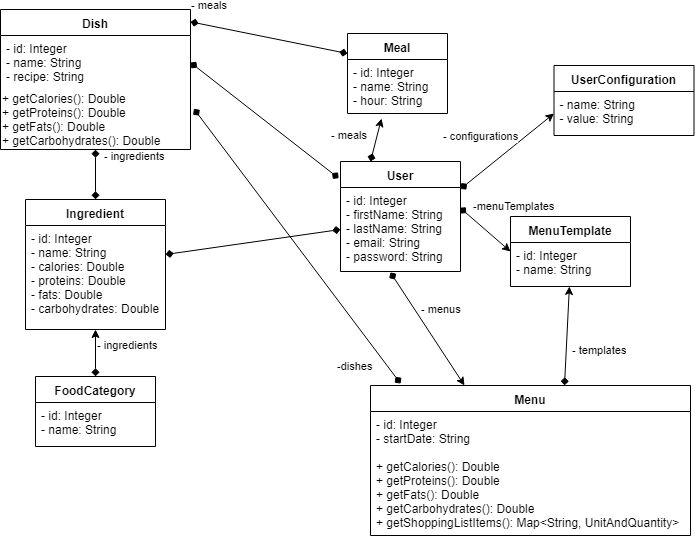

The diagram above was exported from draw.io. Its source (the exported page's mxGraphModel, read from the mxfile embedded in the PNG):
<mxGraphModel dx="1422" dy="764" grid="1" gridSize="10" guides="1" tooltips="1" connect="1" arrows="1" fold="1" page="1" pageScale="1" pageWidth="827" pageHeight="1169" math="0" shadow="0">
  <root>
    <mxCell id="0" />
    <mxCell id="1" parent="0" />
    <mxCell id="hGPphvmXhv14BGBSfQLB-1" value="Dish&#10;" style="swimlane;fontStyle=1;align=center;verticalAlign=top;childLayout=stackLayout;horizontal=1;startSize=26;horizontalStack=0;resizeParent=1;resizeParentMax=0;resizeLast=0;collapsible=1;marginBottom=0;strokeColor=#000000;" parent="1" vertex="1">
      <mxGeometry x="66" y="104" width="190" height="140" as="geometry" />
    </mxCell>
    <mxCell id="hGPphvmXhv14BGBSfQLB-2" value="- id: Integer&#10;- name: String&#10;- recipe: String" style="text;strokeColor=none;fillColor=none;align=left;verticalAlign=top;spacingLeft=4;spacingRight=4;overflow=hidden;rotatable=0;points=[[0,0.5],[1,0.5]];portConstraint=eastwest;" parent="hGPphvmXhv14BGBSfQLB-1" vertex="1">
      <mxGeometry y="26" width="190" height="54" as="geometry" />
    </mxCell>
    <mxCell id="hGPphvmXhv14BGBSfQLB-5" value="+ getCalories(): Double&lt;br&gt;+ getProteins(): Double&lt;br&gt;+ getFats(): Double&lt;br&gt;+ getCarbohydrates(): Double" style="text;html=1;resizable=0;points=[];autosize=1;align=left;verticalAlign=top;spacingTop=-4;" parent="hGPphvmXhv14BGBSfQLB-1" vertex="1">
      <mxGeometry y="80" width="190" height="60" as="geometry" />
    </mxCell>
    <mxCell id="hGPphvmXhv14BGBSfQLB-6" value="Ingredient" style="swimlane;fontStyle=1;align=center;verticalAlign=top;childLayout=stackLayout;horizontal=1;startSize=26;horizontalStack=0;resizeParent=1;resizeParentMax=0;resizeLast=0;collapsible=1;marginBottom=0;strokeColor=#000000;" parent="1" vertex="1">
      <mxGeometry x="91" y="294" width="140" height="130" as="geometry" />
    </mxCell>
    <mxCell id="hGPphvmXhv14BGBSfQLB-7" value="- id: Integer&#10;- name: String&#10;- calories: Double&#10;- proteins: Double&#10;- fats: Double&#10;- carbohydrates: Double" style="text;strokeColor=none;fillColor=none;align=left;verticalAlign=top;spacingLeft=4;spacingRight=4;overflow=hidden;rotatable=0;points=[[0,0.5],[1,0.5]];portConstraint=eastwest;" parent="hGPphvmXhv14BGBSfQLB-6" vertex="1">
      <mxGeometry y="26" width="140" height="104" as="geometry" />
    </mxCell>
    <mxCell id="hGPphvmXhv14BGBSfQLB-41" value="- ingredients" style="edgeStyle=none;rounded=0;orthogonalLoop=1;jettySize=auto;html=1;exitX=0.5;exitY=0;exitDx=0;exitDy=0;startArrow=diamond;startFill=1;endArrow=classic;endFill=1;" parent="1" source="hGPphvmXhv14BGBSfQLB-9" target="hGPphvmXhv14BGBSfQLB-7" edge="1">
      <mxGeometry x="0.3527" y="-32" relative="1" as="geometry">
        <mxPoint as="offset" />
      </mxGeometry>
    </mxCell>
    <mxCell id="hGPphvmXhv14BGBSfQLB-9" value="FoodCategory&#10;" style="swimlane;fontStyle=1;align=center;verticalAlign=top;childLayout=stackLayout;horizontal=1;startSize=26;horizontalStack=0;resizeParent=1;resizeParentMax=0;resizeLast=0;collapsible=1;marginBottom=0;strokeColor=#000000;" parent="1" vertex="1">
      <mxGeometry x="101" y="471" width="120" height="70" as="geometry" />
    </mxCell>
    <mxCell id="hGPphvmXhv14BGBSfQLB-10" value="- id: Integer&#10;- name: String" style="text;strokeColor=none;fillColor=none;align=left;verticalAlign=top;spacingLeft=4;spacingRight=4;overflow=hidden;rotatable=0;points=[[0,0.5],[1,0.5]];portConstraint=eastwest;" parent="hGPphvmXhv14BGBSfQLB-9" vertex="1">
      <mxGeometry y="26" width="120" height="44" as="geometry" />
    </mxCell>
    <mxCell id="hGPphvmXhv14BGBSfQLB-12" value="Meal" style="swimlane;fontStyle=1;align=center;verticalAlign=top;childLayout=stackLayout;horizontal=1;startSize=26;horizontalStack=0;resizeParent=1;resizeParentMax=0;resizeLast=0;collapsible=1;marginBottom=0;strokeColor=#000000;" parent="1" vertex="1">
      <mxGeometry x="413" y="128" width="100" height="80" as="geometry" />
    </mxCell>
    <mxCell id="hGPphvmXhv14BGBSfQLB-13" value="- id: Integer&#10;- name: String&#10;- hour: String" style="text;strokeColor=none;fillColor=none;align=left;verticalAlign=top;spacingLeft=4;spacingRight=4;overflow=hidden;rotatable=0;points=[[0,0.5],[1,0.5]];portConstraint=eastwest;" parent="hGPphvmXhv14BGBSfQLB-12" vertex="1">
      <mxGeometry y="26" width="100" height="54" as="geometry" />
    </mxCell>
    <mxCell id="hGPphvmXhv14BGBSfQLB-14" value="Menu" style="swimlane;fontStyle=1;align=center;verticalAlign=top;childLayout=stackLayout;horizontal=1;startSize=26;horizontalStack=0;resizeParent=1;resizeParentMax=0;resizeLast=0;collapsible=1;marginBottom=0;strokeColor=#000000;" parent="1" vertex="1">
      <mxGeometry x="436" y="480" width="320" height="150" as="geometry" />
    </mxCell>
    <mxCell id="hGPphvmXhv14BGBSfQLB-15" value="- id: Integer&#10;- startDate: String&#10;&#10;+ getCalories(): Double&#10;+ getProteins(): Double&#10;+ getFats(): Double&#10;+ getCarbohydrates(): Double&#10;+ getShoppingListItems(): Map&lt;String, UnitAndQuantity&gt;" style="text;strokeColor=none;fillColor=none;align=left;verticalAlign=top;spacingLeft=4;spacingRight=4;overflow=hidden;rotatable=0;points=[[0,0.5],[1,0.5]];portConstraint=eastwest;" parent="hGPphvmXhv14BGBSfQLB-14" vertex="1">
      <mxGeometry y="26" width="320" height="124" as="geometry" />
    </mxCell>
    <mxCell id="hGPphvmXhv14BGBSfQLB-40" value="-dishes" style="edgeStyle=none;rounded=0;orthogonalLoop=1;jettySize=auto;html=1;exitX=0.094;exitY=-0.013;exitDx=0;exitDy=0;entryX=1.018;entryY=0.323;entryDx=0;entryDy=0;entryPerimeter=0;startArrow=diamond;startFill=1;endArrow=diamond;endFill=1;exitPerimeter=0;" parent="1" source="hGPphvmXhv14BGBSfQLB-14" target="hGPphvmXhv14BGBSfQLB-5" edge="1">
      <mxGeometry x="-0.7549" y="26" relative="1" as="geometry">
        <mxPoint as="offset" />
        <mxPoint x="293.5" y="414" as="sourcePoint" />
      </mxGeometry>
    </mxCell>
    <mxCell id="hGPphvmXhv14BGBSfQLB-20" value="MenuTemplate" style="swimlane;fontStyle=1;align=center;verticalAlign=top;childLayout=stackLayout;horizontal=1;startSize=26;horizontalStack=0;resizeParent=1;resizeParentMax=0;resizeLast=0;collapsible=1;marginBottom=0;strokeColor=#000000;" parent="1" vertex="1">
      <mxGeometry x="576" y="311" width="120" height="70" as="geometry" />
    </mxCell>
    <mxCell id="hGPphvmXhv14BGBSfQLB-21" value="- id: Integer&#10;- name: String" style="text;strokeColor=none;fillColor=none;align=left;verticalAlign=top;spacingLeft=4;spacingRight=4;overflow=hidden;rotatable=0;points=[[0,0.5],[1,0.5]];portConstraint=eastwest;" parent="hGPphvmXhv14BGBSfQLB-20" vertex="1">
      <mxGeometry y="26" width="120" height="44" as="geometry" />
    </mxCell>
    <mxCell id="hGPphvmXhv14BGBSfQLB-43" value="-menuTemplates" style="edgeStyle=none;rounded=0;orthogonalLoop=1;jettySize=auto;html=1;exitX=0.995;exitY=0.24;exitDx=0;exitDy=0;entryX=0;entryY=0.5;entryDx=0;entryDy=0;startArrow=diamond;startFill=1;endArrow=classic;endFill=1;exitPerimeter=0;" parent="1" source="hGPphvmXhv14BGBSfQLB-23" target="hGPphvmXhv14BGBSfQLB-20" edge="1">
      <mxGeometry x="0.1905" y="37" relative="1" as="geometry">
        <mxPoint as="offset" />
      </mxGeometry>
    </mxCell>
    <mxCell id="hGPphvmXhv14BGBSfQLB-22" value="User" style="swimlane;fontStyle=1;align=center;verticalAlign=top;childLayout=stackLayout;horizontal=1;startSize=26;horizontalStack=0;resizeParent=1;resizeParentMax=0;resizeLast=0;collapsible=1;marginBottom=0;strokeColor=#000000;" parent="1" vertex="1">
      <mxGeometry x="406" y="256" width="120" height="110" as="geometry" />
    </mxCell>
    <mxCell id="hGPphvmXhv14BGBSfQLB-24" value="UserConfiguration" style="swimlane;fontStyle=1;align=center;verticalAlign=top;childLayout=stackLayout;horizontal=1;startSize=26;horizontalStack=0;resizeParent=1;resizeParentMax=0;resizeLast=0;collapsible=1;marginBottom=0;strokeColor=#000000;" parent="1" vertex="1">
      <mxGeometry x="619.5" y="160" width="140" height="70" as="geometry" />
    </mxCell>
    <mxCell id="hGPphvmXhv14BGBSfQLB-25" value="- name: String&#10;- value: String" style="text;strokeColor=none;fillColor=none;align=left;verticalAlign=top;spacingLeft=4;spacingRight=4;overflow=hidden;rotatable=0;points=[[0,0.5],[1,0.5]];portConstraint=eastwest;" parent="hGPphvmXhv14BGBSfQLB-24" vertex="1">
      <mxGeometry y="26" width="140" height="44" as="geometry" />
    </mxCell>
    <mxCell id="hGPphvmXhv14BGBSfQLB-28" value="- meals" style="rounded=0;orthogonalLoop=1;jettySize=auto;html=1;exitX=1;exitY=0.088;exitDx=0;exitDy=0;endArrow=diamond;endFill=1;startArrow=diamond;startFill=1;exitPerimeter=0;entryX=0;entryY=0.25;entryDx=0;entryDy=0;" parent="1" source="hGPphvmXhv14BGBSfQLB-1" target="hGPphvmXhv14BGBSfQLB-12" edge="1">
      <mxGeometry x="-0.809" y="20" relative="1" as="geometry">
        <mxPoint as="offset" />
        <mxPoint x="440" y="150" as="targetPoint" />
      </mxGeometry>
    </mxCell>
    <mxCell id="hGPphvmXhv14BGBSfQLB-34" value="- ingredients" style="edgeStyle=none;rounded=0;orthogonalLoop=1;jettySize=auto;html=1;exitX=0.5;exitY=0;exitDx=0;exitDy=0;startArrow=diamond;startFill=1;endArrow=diamond;endFill=1;" parent="1" source="hGPphvmXhv14BGBSfQLB-6" target="hGPphvmXhv14BGBSfQLB-1" edge="1">
      <mxGeometry x="0.748" y="-39" relative="1" as="geometry">
        <mxPoint as="offset" />
        <mxPoint x="161" y="280" as="sourcePoint" />
      </mxGeometry>
    </mxCell>
    <mxCell id="hGPphvmXhv14BGBSfQLB-36" style="edgeStyle=none;rounded=0;orthogonalLoop=1;jettySize=auto;html=1;exitX=1;exitY=0.5;exitDx=0;exitDy=0;entryX=-0.015;entryY=0.152;entryDx=0;entryDy=0;entryPerimeter=0;startArrow=diamond;startFill=1;endArrow=diamond;endFill=1;" parent="1" source="hGPphvmXhv14BGBSfQLB-2" target="hGPphvmXhv14BGBSfQLB-22" edge="1">
      <mxGeometry relative="1" as="geometry" />
    </mxCell>
    <mxCell id="hGPphvmXhv14BGBSfQLB-37" value="- meals" style="edgeStyle=none;rounded=0;orthogonalLoop=1;jettySize=auto;html=1;exitX=0.34;exitY=1.093;exitDx=0;exitDy=0;entryX=0.25;entryY=0;entryDx=0;entryDy=0;startArrow=classic;startFill=1;endArrow=diamond;endFill=1;exitPerimeter=0;" parent="1" source="hGPphvmXhv14BGBSfQLB-13" target="hGPphvmXhv14BGBSfQLB-22" edge="1">
      <mxGeometry x="0.1" y="-27" relative="1" as="geometry">
        <mxPoint as="offset" />
      </mxGeometry>
    </mxCell>
    <mxCell id="hGPphvmXhv14BGBSfQLB-38" style="edgeStyle=none;rounded=0;orthogonalLoop=1;jettySize=auto;html=1;entryX=0;entryY=0.5;entryDx=0;entryDy=0;startArrow=diamond;startFill=1;endArrow=diamond;endFill=1;" parent="1" source="hGPphvmXhv14BGBSfQLB-6" target="hGPphvmXhv14BGBSfQLB-23" edge="1">
      <mxGeometry relative="1" as="geometry">
        <mxPoint x="266" y="167" as="sourcePoint" />
        <mxPoint x="414.20000000000005" y="282.72" as="targetPoint" />
      </mxGeometry>
    </mxCell>
    <mxCell id="hGPphvmXhv14BGBSfQLB-42" value="- menus" style="edgeStyle=none;rounded=0;orthogonalLoop=1;jettySize=auto;html=1;exitX=0.416;exitY=1.011;exitDx=0;exitDy=0;startArrow=diamond;startFill=1;endArrow=classic;endFill=1;exitPerimeter=0;" parent="1" source="hGPphvmXhv14BGBSfQLB-23" edge="1">
      <mxGeometry x="-0.1289" y="24" relative="1" as="geometry">
        <mxPoint x="530" y="480" as="targetPoint" />
        <mxPoint x="-1" as="offset" />
      </mxGeometry>
    </mxCell>
    <mxCell id="hGPphvmXhv14BGBSfQLB-23" value="- id: Integer&#10;- firstName: String&#10;- lastName: String&#10;- email: String&#10;- password: String" style="text;strokeColor=none;fillColor=none;align=left;verticalAlign=top;spacingLeft=4;spacingRight=4;overflow=hidden;rotatable=0;points=[[0,0.5],[1,0.5]];portConstraint=eastwest;" parent="1" vertex="1">
      <mxGeometry x="406" y="282" width="120" height="84" as="geometry" />
    </mxCell>
    <mxCell id="hGPphvmXhv14BGBSfQLB-45" value="- configurations" style="edgeStyle=none;rounded=0;orthogonalLoop=1;jettySize=auto;html=1;exitX=0;exitY=0.5;exitDx=0;exitDy=0;entryX=1;entryY=0.25;entryDx=0;entryDy=0;startArrow=classic;startFill=1;endArrow=diamond;endFill=1;" parent="1" source="hGPphvmXhv14BGBSfQLB-25" target="hGPphvmXhv14BGBSfQLB-22" edge="1">
      <mxGeometry x="0.1817" y="-29" relative="1" as="geometry">
        <mxPoint as="offset" />
      </mxGeometry>
    </mxCell>
    <mxCell id="hGPphvmXhv14BGBSfQLB-47" value="- templates" style="edgeStyle=none;rounded=0;orthogonalLoop=1;jettySize=auto;html=1;startArrow=diamond;startFill=1;endArrow=classic;endFill=1;" parent="1" target="hGPphvmXhv14BGBSfQLB-21" edge="1">
      <mxGeometry x="-0.2502" y="-33" relative="1" as="geometry">
        <mxPoint x="630" y="480" as="sourcePoint" />
        <mxPoint x="569.5000000000002" y="355.9999999999999" as="targetPoint" />
        <mxPoint as="offset" />
      </mxGeometry>
    </mxCell>
  </root>
</mxGraphModel>